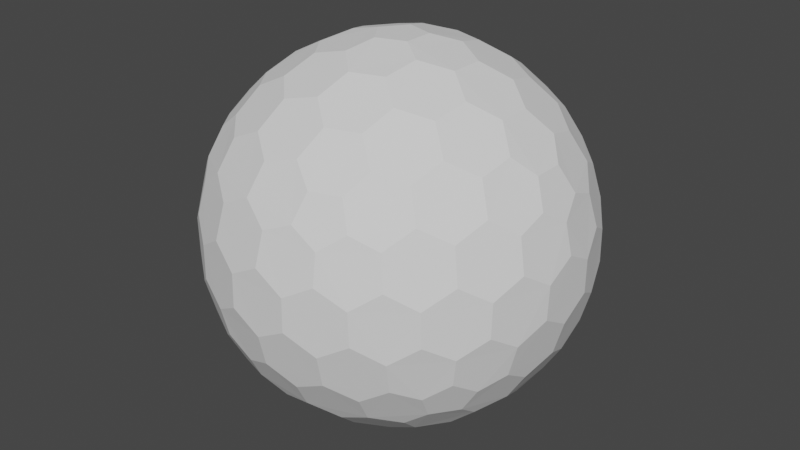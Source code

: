 # Source: Shield.blend  (saved by Blender 3.2.14; exported with 4.5.12 LTS)
import bpy
from mathutils import Matrix  # noqa: F401  (used for matrix-valued properties, if any)

bpy.ops.wm.read_factory_settings(use_empty=True)
scene = bpy.context.scene
scene.name = 'Scene'

# ---- collections
col_collection = bpy.data.collections.new('Collection'); scene.collection.children.link(col_collection)

# ---- world
world_world = bpy.data.worlds.new('World'); scene.world = world_world
world_world.use_nodes = True; world_world.node_tree.nodes.clear()
_N = world_world.node_tree.nodes; _L = world_world.node_tree.links
n0 = _N.new('ShaderNodeOutputWorld'); n0.name = 'World Output'; n0.location = (300, 300)
n1 = _N.new('ShaderNodeBackground'); n1.name = 'Background'; n1.location = (10, 300)
n1.inputs[0].default_value = (0.05088, 0.05088, 0.05088, 1.0)
_L.new(n1.outputs[0], n0.inputs[0])
n0.is_active_output = True
world_world.color = (0.05088, 0.05088, 0.05088)
world_world.use_sun_shadow = False
world_world.sun_shadow_jitter_overblur = 0.0

# ---- meshes
me_icosphere = bpy.data.meshes.new('Icosphere')
me_icosphere.from_pydata([(0.04127, -0.127, -0.9758), (0.7132, -0.4211, -0.533), (-0.108, -0.0785, -0.9758), (-0.108, 0.0785, -0.9758), (0.04127, 0.127, -0.9758), (0.7957, -0.4211, -0.3995), (-0.1546, -0.8869, -0.3995), (-0.8913, -0.127, -0.3995), (-0.3962, 0.8084, -0.3995), (0.6464, 0.6266, -0.3995), (0.7544, -0.5481, -0.317), (-0.2882, -0.8869, -0.317), (-0.9325, -9.662e-09, -0.317), (-0.2882, 0.8869, -0.317), (0.7544, 0.5481, -0.317), (0.3294, -0.7599, 0.533), (-0.6209, -0.5481, 0.533), (-0.7132, 0.4211, 0.533), (0.1801, 0.8084, 0.533), (0.8245, 0.0785, 0.533), (0.108, 0.0785, 0.9758), (0.3781, 0.08719, 0.9011), (0.6369, 0.08719, 0.7412), (0.2298, 0.1669, 0.9402), (0.1998, 0.3326, 0.9011), (0.5067, 0.1751, 0.8199), (0.4806, 0.3492, 0.7777), (0.3231, 0.4278, 0.8199), (0.2797, 0.5788, 0.7412), (0.7382, 0.1669, 0.626), (0.7166, 0.3326, 0.5817), (0.5888, 0.4278, 0.6556), (0.5378, 0.5788, 0.5817), (0.3869, 0.6505, 0.626), (0.3294, 0.7599, 0.533), (-0.04127, 0.127, 0.9758), (0.03391, 0.3865, 0.9011), (0.1139, 0.6327, 0.7412), (-0.08776, 0.2701, 0.9402), (-0.2546, 0.2928, 0.9011), (-0.009907, 0.536, 0.8199), (-0.1836, 0.565, 0.7777), (-0.307, 0.4394, 0.8199), (-0.464, 0.4449, 0.7412), (0.06935, 0.7536, 0.626), (-0.09491, 0.7844, 0.5817), (-0.2249, 0.6922, 0.6556), (-0.3843, 0.6903, 0.5817), (-0.4991, 0.5689, 0.626), (-0.6209, 0.5481, 0.533), (-0.1335, -2.328e-09, 0.9758), (-0.3571, 0.1517, 0.9011), (-0.5665, 0.3038, 0.7412), (-0.284, -7.567e-10, 0.9402), (-0.3571, -0.1517, 0.9011), (-0.5128, 0.1562, 0.8199), (-0.5941, 3.26e-09, 0.7777), (-0.5128, -0.1562, 0.8199), (-0.5665, -0.3038, 0.7412), (-0.6953, 0.2988, 0.626), (-0.7753, 0.1521, 0.5817), (-0.7278, -8.207e-09, 0.6556), (-0.7753, -0.1521, 0.5817), (-0.6953, -0.2988, 0.626), (-0.7132, -0.4211, 0.533), (-0.04127, -0.127, 0.9758), (-0.2546, -0.2928, 0.9011), (-0.464, -0.4449, 0.7412), (-0.08776, -0.2701, 0.9402), (0.03391, -0.3865, 0.9011), (-0.307, -0.4394, 0.8199), (-0.1836, -0.565, 0.7777), (-0.009907, -0.536, 0.8199), (0.1139, -0.6327, 0.7412), (-0.4991, -0.5689, 0.626), (-0.3843, -0.6903, 0.5817), (-0.2249, -0.6922, 0.6556), (-0.09491, -0.7844, 0.5817), (0.06935, -0.7536, 0.626), (0.1801, -0.8084, 0.533), (0.108, -0.0785, 0.9758), (0.1998, -0.3326, 0.9011), (0.2797, -0.5788, 0.7412), (0.2298, -0.1669, 0.9402), (0.3781, -0.08719, 0.9011), (0.3231, -0.4278, 0.8199), (0.4806, -0.3492, 0.7777), (0.5067, -0.1751, 0.8199), (0.6369, -0.08719, 0.7412), (0.3869, -0.6505, 0.626), (0.5378, -0.5788, 0.5817), (0.5888, -0.4278, 0.6556), (0.7166, -0.3326, 0.5817), (0.7382, -0.1669, 0.626), (0.8245, -0.0785, 0.533), (0.8913, 0.127, 0.3995), (0.9199, 0.2928, 0.1752), (0.8704, 0.4449, -0.08356), (0.8802, 0.2701, 0.342), (0.7908, 0.3865, 0.4333), (0.8706, 0.4394, 0.09203), (0.7777, 0.565, 0.1836), (0.7377, 0.536, 0.3578), (0.612, 0.6327, 0.4333), (0.7831, 0.5689, -0.1665), (0.6921, 0.6903, -0.08356), (0.687, 0.6922, 0.09203), (0.5627, 0.7844, 0.1752), (0.5289, 0.7536, 0.342), (0.3962, 0.8084, 0.3995), (0.1546, 0.8869, 0.3995), (0.005802, 0.9653, 0.1752), (-0.1541, 0.9653, -0.08356), (0.01511, 0.9206, 0.342), (-0.1232, 0.8716, 0.4333), (-0.1489, 0.9638, 0.09203), (-0.2971, 0.9142, 0.1836), (-0.2818, 0.8673, 0.3578), (-0.4126, 0.7775, 0.4333), (-0.2991, 0.9206, -0.1665), (-0.4427, 0.8716, -0.08356), (-0.446, 0.8673, 0.09203), (-0.5721, 0.7775, 0.1752), (-0.5533, 0.7359, 0.342), (-0.6464, 0.6266, 0.3995), (-0.7957, 0.4211, 0.3995), (-0.9163, 0.3038, 0.1752), (-0.9657, 0.1517, -0.08356), (-0.8709, 0.2988, 0.342), (-0.867, 0.1521, 0.4333), (-0.9626, 0.1562, 0.09203), (-0.9613, -1.825e-07, 0.1836), (-0.9119, -8.941e-08, 0.3578), (-0.867, -0.1521, 0.4333), (-0.968, -1.132e-07, -0.1665), (-0.9657, -0.1517, -0.08356), (-0.9626, -0.1562, 0.09203), (-0.9163, -0.3038, 0.1752), (-0.8709, -0.2988, 0.342), (-0.7957, -0.4211, 0.3995), (-0.6464, -0.6266, 0.3995), (-0.5721, -0.7775, 0.1752), (-0.4427, -0.8716, -0.08356), (-0.5533, -0.7359, 0.342), (-0.4126, -0.7775, 0.4333), (-0.446, -0.8673, 0.09203), (-0.2971, -0.9142, 0.1836), (-0.2818, -0.8673, 0.3578), (-0.1232, -0.8716, 0.4333), (-0.2991, -0.9206, -0.1665), (-0.1541, -0.9653, -0.08356), (-0.1489, -0.9638, 0.09203), (0.005802, -0.9653, 0.1752), (0.01511, -0.9206, 0.342), (0.1546, -0.8869, 0.3995), (0.3962, -0.8084, 0.3995), (0.5627, -0.7844, 0.1752), (0.6921, -0.6903, -0.08356), (0.5289, -0.7536, 0.342), (0.612, -0.6327, 0.4333), (0.687, -0.6922, 0.09203), (0.7777, -0.565, 0.1836), (0.7377, -0.536, 0.3578), (0.7908, -0.3865, 0.4333), (0.7831, -0.5689, -0.1665), (0.8704, -0.4449, -0.08356), (0.8706, -0.4394, 0.09203), (0.9199, -0.2928, 0.1752), (0.8802, -0.2701, 0.342), (0.8913, -0.127, 0.3995), (0.2882, 0.8869, 0.317), (0.4427, 0.8716, 0.08356), (0.5721, 0.7775, -0.1752), (0.2991, 0.9206, 0.1665), (0.1541, 0.9653, 0.08356), (0.446, 0.8673, -0.09203), (0.2971, 0.9142, -0.1836), (0.1489, 0.9638, -0.09203), (-0.005802, 0.9653, -0.1752), (0.5533, 0.7359, -0.342), (0.4126, 0.7775, -0.4333), (0.2818, 0.8673, -0.3578), (0.1232, 0.8716, -0.4333), (-0.01511, 0.9206, -0.342), (-0.1546, 0.8869, -0.3995), (-0.7544, 0.5481, 0.317), (-0.6921, 0.6903, 0.08356), (-0.5627, 0.7844, -0.1752), (-0.7831, 0.5689, 0.1665), (-0.8704, 0.4449, 0.08356), (-0.687, 0.6922, -0.09203), (-0.7777, 0.565, -0.1836), (-0.8706, 0.4394, -0.09203), (-0.9199, 0.2928, -0.1752), (-0.5289, 0.7536, -0.342), (-0.612, 0.6327, -0.4333), (-0.7377, 0.536, -0.3578), (-0.7908, 0.3865, -0.4333), (-0.8802, 0.2701, -0.342), (-0.8913, 0.127, -0.3995), (-0.7544, -0.5481, 0.317), (-0.8704, -0.4449, 0.08356), (-0.9199, -0.2928, -0.1752), (-0.7831, -0.5689, 0.1665), (-0.6921, -0.6903, 0.08356), (-0.8706, -0.4394, -0.09203), (-0.7777, -0.565, -0.1836), (-0.687, -0.6922, -0.09203), (-0.5627, -0.7844, -0.1752), (-0.8802, -0.2701, -0.342), (-0.7908, -0.3865, -0.4333), (-0.7377, -0.536, -0.3578), (-0.612, -0.6327, -0.4333), (-0.5289, -0.7536, -0.342), (-0.3962, -0.8084, -0.3995), (0.2882, -0.8869, 0.317), (0.1541, -0.9653, 0.08356), (-0.005802, -0.9653, -0.1752), (0.2991, -0.9206, 0.1665), (0.4427, -0.8716, 0.08356), (0.1489, -0.9638, -0.09203), (0.2971, -0.9142, -0.1836), (0.446, -0.8673, -0.09203), (0.5721, -0.7775, -0.1752), (-0.01511, -0.9206, -0.342), (0.1232, -0.8716, -0.4333), (0.2818, -0.8673, -0.3578), (0.4126, -0.7775, -0.4333), (0.5533, -0.7359, -0.342), (0.6464, -0.6266, -0.3995), (0.9325, 2.27e-09, 0.317), (0.9657, -0.1517, 0.08356), (0.9163, -0.3038, -0.1752), (0.968, 2.678e-09, 0.1665), (0.9657, 0.1517, 0.08356), (0.9626, -0.1562, -0.09203), (0.9613, 9.313e-09, -0.1836), (0.9626, 0.1562, -0.09203), (0.9163, 0.3038, -0.1752), (0.8709, -0.2988, -0.342), (0.867, -0.1521, -0.4333), (0.9119, 1.74e-08, -0.3578), (0.867, 0.1521, -0.4333), (0.8709, 0.2988, -0.342), (0.7957, 0.4211, -0.3995), (0.6209, 0.5481, -0.533), (0.464, 0.4449, -0.7412), (0.2546, 0.2928, -0.9011), (0.4991, 0.5689, -0.626), (0.3843, 0.6903, -0.5817), (0.307, 0.4394, -0.8199), (0.1836, 0.565, -0.7777), (0.2249, 0.6922, -0.6556), (0.09491, 0.7844, -0.5817), (0.08776, 0.2701, -0.9402), (-0.03391, 0.3865, -0.9011), (0.009907, 0.536, -0.8199), (-0.1139, 0.6327, -0.7412), (-0.06935, 0.7536, -0.626), (-0.1801, 0.8084, -0.533), (-0.3294, 0.7599, -0.533), (-0.2797, 0.5788, -0.7412), (-0.1998, 0.3326, -0.9011), (-0.3869, 0.6505, -0.626), (-0.5378, 0.5788, -0.5817), (-0.3231, 0.4278, -0.8199), (-0.4806, 0.3492, -0.7777), (-0.5888, 0.4278, -0.6556), (-0.7166, 0.3326, -0.5817), (-0.2298, 0.1669, -0.9402), (-0.3781, 0.08719, -0.9011), (-0.5067, 0.175, -0.8199), (-0.6369, 0.08719, -0.7412), (-0.7382, 0.1669, -0.626), (-0.8245, 0.0785, -0.533), (-0.8245, -0.0785, -0.533), (-0.6369, -0.08719, -0.7412), (-0.3781, -0.08719, -0.9011), (-0.7382, -0.1669, -0.626), (-0.7166, -0.3326, -0.5817), (-0.5067, -0.1751, -0.8199), (-0.4806, -0.3492, -0.7777), (-0.5888, -0.4278, -0.6556), (-0.5378, -0.5788, -0.5817), (-0.2298, -0.1669, -0.9402), (-0.1998, -0.3326, -0.9011), (-0.3231, -0.4278, -0.8199), (-0.2797, -0.5788, -0.7412), (-0.3869, -0.6505, -0.626), (-0.3294, -0.7599, -0.533), (0.7132, 0.4211, -0.533), (0.7753, 0.1521, -0.5817), (0.7753, -0.1521, -0.5817), (0.6953, 0.2988, -0.626), (0.5665, 0.3038, -0.7412), (0.7278, -3.026e-07, -0.6556), (0.5941, -5.249e-07, -0.7777), (0.5128, 0.1562, -0.8199), (0.3571, 0.1517, -0.9011), (0.6953, -0.2988, -0.626), (0.5665, -0.3038, -0.7412), (0.5128, -0.1562, -0.8199), (0.3571, -0.1517, -0.9011), (0.284, -2.274e-07, -0.9402), (0.1335, -1.35e-08, -0.9758), (-0.1801, -0.8084, -0.533), (-0.1139, -0.6327, -0.7412), (-0.03391, -0.3865, -0.9011), (-0.06935, -0.7536, -0.626), (0.09491, -0.7844, -0.5817), (0.009908, -0.536, -0.8199), (0.1836, -0.565, -0.7777), (0.2249, -0.6922, -0.6556), (0.3843, -0.6903, -0.5817), (0.08776, -0.2701, -0.9402), (0.2546, -0.2928, -0.9011), (0.307, -0.4394, -0.8199), (0.464, -0.4449, -0.7412), (0.4991, -0.5689, -0.626), (0.6209, -0.5481, -0.533)], [], [(2, 0, 314, 307, 285, 284), (1, 319, 318, 317, 300, 299), (5, 1, 299, 292, 240, 239), (3, 2, 284, 277, 270, 269), (4, 3, 269, 262, 255, 254), (0, 2, 3, 4, 304), (10, 5, 239, 232, 165, 164), (6, 305, 308, 309, 225, 224), (11, 6, 224, 217, 150, 149), (7, 275, 278, 279, 210, 209), (12, 7, 209, 202, 135, 134), (8, 260, 263, 264, 195, 194), (13, 8, 194, 187, 120, 119), (9, 245, 248, 249, 180, 179), (14, 9, 179, 172, 105, 104), (229, 319, 1, 5, 10), (244, 290, 245, 9, 14), (15, 155, 158, 159, 90, 89), (16, 140, 143, 144, 75, 74), (17, 125, 128, 129, 60, 59), (18, 110, 113, 114, 45, 44), (19, 95, 98, 99, 30, 29), (20, 80, 83, 84, 21, 23), (35, 20, 23, 24, 36, 38), (22, 29, 30, 31, 26, 25), (36, 24, 27, 28, 37, 40), (26, 31, 32, 33, 28, 27), (36, 40, 41, 42, 39, 38), (109, 170, 110, 18, 34), (50, 35, 38, 39, 51, 53), (37, 44, 45, 46, 41, 40), (51, 39, 42, 43, 52, 55), (37, 28, 33, 34, 18, 44), (21, 25, 26, 27, 24, 23), (41, 46, 47, 48, 43, 42), (51, 55, 56, 57, 54, 53), (124, 185, 125, 17, 49), (65, 50, 53, 54, 66, 68), (65, 80, 20, 35, 50), (52, 59, 60, 61, 56, 55), (66, 54, 57, 58, 67, 70), (52, 43, 48, 49, 17, 59), (56, 61, 62, 63, 58, 57), (66, 70, 71, 72, 69, 68), (139, 200, 140, 16, 64), (80, 65, 68, 69, 81, 83), (67, 74, 75, 76, 71, 70), (81, 69, 72, 73, 82, 85), (67, 58, 63, 64, 16, 74), (71, 76, 77, 78, 73, 72), (81, 85, 86, 87, 84, 83), (154, 215, 155, 15, 79), (82, 89, 90, 91, 86, 85), (82, 73, 78, 79, 15, 89), (22, 88, 93, 94, 19, 29), (86, 91, 92, 93, 88, 87), (96, 100, 101, 102, 99, 98), (21, 84, 87, 88, 22, 25), (95, 230, 233, 234, 96, 98), (97, 104, 105, 106, 101, 100), (101, 106, 107, 108, 103, 102), (111, 115, 116, 117, 114, 113), (30, 99, 102, 103, 32, 31), (110, 170, 173, 174, 111, 113), (112, 119, 120, 121, 116, 115), (32, 103, 108, 109, 34, 33), (116, 121, 122, 123, 118, 117), (126, 130, 131, 132, 129, 128), (45, 114, 117, 118, 47, 46), (125, 185, 188, 189, 126, 128), (127, 134, 135, 136, 131, 130), (47, 118, 123, 124, 49, 48), (131, 136, 137, 138, 133, 132), (141, 145, 146, 147, 144, 143), (60, 129, 132, 133, 62, 61), (140, 200, 203, 204, 141, 143), (142, 149, 150, 151, 146, 145), (62, 133, 138, 139, 64, 63), (146, 151, 152, 153, 148, 147), (156, 160, 161, 162, 159, 158), (75, 144, 147, 148, 77, 76), (155, 215, 218, 219, 156, 158), (157, 164, 165, 166, 161, 160), (77, 148, 153, 154, 79, 78), (161, 166, 167, 168, 163, 162), (171, 175, 176, 177, 174, 173), (90, 159, 162, 163, 92, 91), (169, 230, 95, 19, 94), (172, 179, 180, 181, 176, 175), (105, 172, 175, 171, 107, 106), (92, 163, 168, 169, 94, 93), (112, 178, 183, 184, 13, 119), (176, 181, 182, 183, 178, 177), (186, 190, 191, 192, 189, 188), (111, 174, 177, 178, 112, 115), (187, 194, 195, 196, 191, 190), (120, 187, 190, 186, 122, 121), (107, 171, 173, 170, 109, 108), (127, 193, 198, 199, 12, 134), (191, 196, 197, 198, 193, 192), (201, 205, 206, 207, 204, 203), (126, 189, 192, 193, 127, 130), (202, 209, 210, 211, 206, 205), (135, 202, 205, 201, 137, 136), (122, 186, 188, 185, 124, 123), (142, 208, 213, 214, 11, 149), (206, 211, 212, 213, 208, 207), (216, 220, 221, 222, 219, 218), (141, 204, 207, 208, 142, 145), (217, 224, 225, 226, 221, 220), (150, 217, 220, 216, 152, 151), (137, 201, 203, 200, 139, 138), (157, 223, 228, 229, 10, 164), (221, 226, 227, 228, 223, 222), (231, 235, 236, 237, 234, 233), (156, 219, 222, 223, 157, 160), (232, 239, 240, 241, 236, 235), (165, 232, 235, 231, 167, 166), (152, 216, 218, 215, 154, 153), (97, 238, 243, 244, 14, 104), (236, 241, 242, 243, 238, 237), (246, 250, 251, 252, 249, 248), (96, 234, 237, 238, 97, 100), (245, 290, 293, 294, 246, 248), (247, 254, 255, 256, 251, 250), (167, 231, 233, 230, 169, 168), (251, 256, 257, 258, 253, 252), (261, 265, 266, 267, 264, 263), (180, 249, 252, 253, 182, 181), (259, 260, 8, 13, 184), (262, 269, 270, 271, 266, 265), (255, 262, 265, 261, 257, 256), (182, 253, 258, 259, 184, 183), (197, 268, 273, 274, 199, 198), (266, 271, 272, 273, 268, 267), (276, 280, 281, 282, 279, 278), (195, 264, 267, 268, 197, 196), (274, 275, 7, 12, 199), (277, 284, 285, 286, 281, 280), (270, 277, 280, 276, 272, 271), (257, 261, 263, 260, 259, 258), (212, 283, 288, 289, 214, 213), (281, 286, 287, 288, 283, 282), (291, 295, 296, 297, 294, 293), (210, 279, 282, 283, 212, 211), (289, 305, 6, 11, 214), (292, 299, 300, 301, 296, 295), (240, 292, 295, 291, 242, 241), (272, 276, 278, 275, 274, 273), (247, 298, 303, 304, 4, 254), (296, 301, 302, 303, 298, 297), (306, 310, 311, 312, 309, 308), (246, 294, 297, 298, 247, 250), (307, 314, 315, 316, 311, 310), (285, 307, 310, 306, 287, 286), (242, 291, 293, 290, 244, 243), (302, 315, 314, 0, 304, 303), (300, 317, 316, 315, 302, 301), (311, 316, 317, 318, 313, 312), (227, 313, 318, 319, 229, 228), (225, 309, 312, 313, 227, 226), (287, 306, 308, 305, 289, 288)])
_uv = me_icosphere.uv_layers.new(name='UVMap')
_uv.uv.foreach_set('vector', [0.275, 0.9963, 0.5396, 0.8435, 0.5396, 0.5381, 0.275, 0.3854, 0.01052, 0.5381, 0.01052, 0.8435, 0.275, 0.9963, 0.5396, 0.8435, 0.5396, 0.5381, 0.275, 0.3854, 0.01052, 0.5381, 0.01052, 0.8435, 0.275, 0.9963, 0.5396, 0.8435, 0.5396, 0.5381, 0.275, 0.3854, 0.01052, 0.5381, 0.01052, 0.8435, 0.275, 0.9963, 0.5396, 0.8435, 0.5396, 0.5381, 0.275, 0.3854, 0.01052, 0.5381, 0.01052, 0.8435, 0.275, 0.9963, 0.5396, 0.8435, 0.5396, 0.5381, 0.275, 0.3854, 0.01052, 0.5381, 0.01052, 0.8435, 0.6765, 0.6196, 0.9984, 0.3857, 0.8755, 0.007275, 0.4776, 0.007275, 0.3546, 0.3857, 0.275, 0.9963, 0.5396, 0.8435, 0.5396, 0.5381, 0.275, 0.3854, 0.01052, 0.5381, 0.01052, 0.8435, 0.275, 0.9963, 0.5396, 0.8435, 0.5396, 0.5381, 0.275, 0.3854, 0.01052, 0.5381, 0.01052, 0.8435, 0.275, 0.9963, 0.5396, 0.8435, 0.5396, 0.5381, 0.275, 0.3854, 0.01052, 0.5381, 0.01052, 0.8435, 0.275, 0.9963, 0.5396, 0.8435, 0.5396, 0.5381, 0.275, 0.3854, 0.01052, 0.5381, 0.01052, 0.8435, 0.275, 0.9963, 0.5396, 0.8435, 0.5396, 0.5381, 0.275, 0.3854, 0.01052, 0.5381, 0.01052, 0.8435, 0.275, 0.9963, 0.5396, 0.8435, 0.5396, 0.5381, 0.275, 0.3854, 0.01052, 0.5381, 0.01052, 0.8435, 0.275, 0.9963, 0.5396, 0.8435, 0.5396, 0.5381, 0.275, 0.3854, 0.01052, 0.5381, 0.01052, 0.8435, 0.275, 0.9963, 0.5396, 0.8435, 0.5396, 0.5381, 0.275, 0.3854, 0.01052, 0.5381, 0.01052, 0.8435, 0.275, 0.9963, 0.5396, 0.8435, 0.5396, 0.5381, 0.275, 0.3854, 0.01052, 0.5381, 0.01052, 0.8435, 0.6765, 0.6196, 0.9984, 0.3857, 0.8755, 0.007275, 0.4776, 0.007275, 0.3546, 0.3857, 0.6765, 0.6196, 0.9984, 0.3857, 0.8755, 0.007275, 0.4776, 0.007275, 0.3546, 0.3857, 0.275, 0.9963, 0.5396, 0.8435, 0.5396, 0.5381, 0.275, 0.3854, 0.01052, 0.5381, 0.01052, 0.8435, 0.275, 0.9963, 0.5396, 0.8435, 0.5396, 0.5381, 0.275, 0.3854, 0.01052, 0.5381, 0.01052, 0.8435, 0.275, 0.9963, 0.5396, 0.8435, 0.5396, 0.5381, 0.275, 0.3854, 0.01052, 0.5381, 0.01052, 0.8435, 0.275, 0.9963, 0.5396, 0.8435, 0.5396, 0.5381, 0.275, 0.3854, 0.01052, 0.5381, 0.01052, 0.8435, 0.275, 0.9963, 0.5396, 0.8435, 0.5396, 0.5381, 0.275, 0.3854, 0.01052, 0.5381, 0.01052, 0.8435, 0.275, 0.9963, 0.5396, 0.8435, 0.5396, 0.5381, 0.275, 0.3854, 0.01052, 0.5381, 0.01052, 0.8435, 0.275, 0.9963, 0.5396, 0.8435, 0.5396, 0.5381, 0.275, 0.3854, 0.01052, 0.5381, 0.01052, 0.8435, 0.275, 0.9963, 0.5396, 0.8435, 0.5396, 0.5381, 0.275, 0.3854, 0.01052, 0.5381, 0.01052, 0.8435, 0.275, 0.9963, 0.5396, 0.8435, 0.5396, 0.5381, 0.275, 0.3854, 0.01052, 0.5381, 0.01052, 0.8435, 0.275, 0.9963, 0.5396, 0.8435, 0.5396, 0.5381, 0.275, 0.3854, 0.01052, 0.5381, 0.01052, 0.8435, 0.275, 0.9963, 0.5396, 0.8435, 0.5396, 0.5381, 0.275, 0.3854, 0.01052, 0.5381, 0.01052, 0.8435, 0.6765, 0.6196, 0.9984, 0.3857, 0.8755, 0.007275, 0.4776, 0.007275, 0.3546, 0.3857, 0.275, 0.9963, 0.5396, 0.8435, 0.5396, 0.5381, 0.275, 0.3854, 0.01052, 0.5381, 0.01052, 0.8435, 0.275, 0.9963, 0.5396, 0.8435, 0.5396, 0.5381, 0.275, 0.3854, 0.01052, 0.5381, 0.01052, 0.8435, 0.275, 0.9963, 0.5396, 0.8435, 0.5396, 0.5381, 0.275, 0.3854, 0.01052, 0.5381, 0.01052, 0.8435, 0.275, 0.9963, 0.5396, 0.8435, 0.5396, 0.5381, 0.275, 0.3854, 0.01052, 0.5381, 0.01052, 0.8435, 0.275, 0.9963, 0.5396, 0.8435, 0.5396, 0.5381, 0.275, 0.3854, 0.01052, 0.5381, 0.01052, 0.8435, 0.275, 0.9963, 0.5396, 0.8435, 0.5396, 0.5381, 0.275, 0.3854, 0.01052, 0.5381, 0.01052, 0.8435, 0.275, 0.9963, 0.5396, 0.8435, 0.5396, 0.5381, 0.275, 0.3854, 0.01052, 0.5381, 0.01052, 0.8435, 0.6765, 0.6196, 0.9984, 0.3857, 0.8755, 0.007275, 0.4776, 0.007275, 0.3546, 0.3857, 0.275, 0.9963, 0.5396, 0.8435, 0.5396, 0.5381, 0.275, 0.3854, 0.01052, 0.5381, 0.01052, 0.8435, 0.6765, 0.6196, 0.9984, 0.3857, 0.8755, 0.007275, 0.4776, 0.007275, 0.3546, 0.3857, 0.275, 0.9963, 0.5396, 0.8435, 0.5396, 0.5381, 0.275, 0.3854, 0.01052, 0.5381, 0.01052, 0.8435, 0.275, 0.9963, 0.5396, 0.8435, 0.5396, 0.5381, 0.275, 0.3854, 0.01052, 0.5381, 0.01052, 0.8435, 0.275, 0.9963, 0.5396, 0.8435, 0.5396, 0.5381, 0.275, 0.3854, 0.01052, 0.5381, 0.01052, 0.8435, 0.275, 0.9963, 0.5396, 0.8435, 0.5396, 0.5381, 0.275, 0.3854, 0.01052, 0.5381, 0.01052, 0.8435, 0.275, 0.9963, 0.5396, 0.8435, 0.5396, 0.5381, 0.275, 0.3854, 0.01052, 0.5381, 0.01052, 0.8435, 0.6765, 0.6196, 0.9984, 0.3857, 0.8755, 0.007275, 0.4776, 0.007275, 0.3546, 0.3857, 0.275, 0.9963, 0.5396, 0.8435, 0.5396, 0.5381, 0.275, 0.3854, 0.01052, 0.5381, 0.01052, 0.8435, 0.275, 0.9963, 0.5396, 0.8435, 0.5396, 0.5381, 0.275, 0.3854, 0.01052, 0.5381, 0.01052, 0.8435, 0.275, 0.9963, 0.5396, 0.8435, 0.5396, 0.5381, 0.275, 0.3854, 0.01052, 0.5381, 0.01052, 0.8435, 0.275, 0.9963, 0.5396, 0.8435, 0.5396, 0.5381, 0.275, 0.3854, 0.01052, 0.5381, 0.01052, 0.8435, 0.275, 0.9963, 0.5396, 0.8435, 0.5396, 0.5381, 0.275, 0.3854, 0.01052, 0.5381, 0.01052, 0.8435, 0.275, 0.9963, 0.5396, 0.8435, 0.5396, 0.5381, 0.275, 0.3854, 0.01052, 0.5381, 0.01052, 0.8435, 0.6765, 0.6196, 0.9984, 0.3857, 0.8755, 0.007275, 0.4776, 0.007275, 0.3546, 0.3857, 0.275, 0.9963, 0.5396, 0.8435, 0.5396, 0.5381, 0.275, 0.3854, 0.01052, 0.5381, 0.01052, 0.8435, 0.275, 0.9963, 0.5396, 0.8435, 0.5396, 0.5381, 0.275, 0.3854, 0.01052, 0.5381, 0.01052, 0.8435, 0.275, 0.9963, 0.5396, 0.8435, 0.5396, 0.5381, 0.275, 0.3854, 0.01052, 0.5381, 0.01052, 0.8435, 0.275, 0.9963, 0.5396, 0.8435, 0.5396, 0.5381, 0.275, 0.3854, 0.01052, 0.5381, 0.01052, 0.8435, 0.275, 0.9963, 0.5396, 0.8435, 0.5396, 0.5381, 0.275, 0.3854, 0.01052, 0.5381, 0.01052, 0.8435, 0.275, 0.9963, 0.5396, 0.8435, 0.5396, 0.5381, 0.275, 0.3854, 0.01052, 0.5381, 0.01052, 0.8435, 0.275, 0.9963, 0.5396, 0.8435, 0.5396, 0.5381, 0.275, 0.3854, 0.01052, 0.5381, 0.01052, 0.8435, 0.275, 0.9963, 0.5396, 0.8435, 0.5396, 0.5381, 0.275, 0.3854, 0.01052, 0.5381, 0.01052, 0.8435, 0.275, 0.9963, 0.5396, 0.8435, 0.5396, 0.5381, 0.275, 0.3854, 0.01052, 0.5381, 0.01052, 0.8435, 0.275, 0.9963, 0.5396, 0.8435, 0.5396, 0.5381, 0.275, 0.3854, 0.01052, 0.5381, 0.01052, 0.8435, 0.275, 0.9963, 0.5396, 0.8435, 0.5396, 0.5381, 0.275, 0.3854, 0.01052, 0.5381, 0.01052, 0.8435, 0.275, 0.9963, 0.5396, 0.8435, 0.5396, 0.5381, 0.275, 0.3854, 0.01052, 0.5381, 0.01052, 0.8435, 0.275, 0.9963, 0.5396, 0.8435, 0.5396, 0.5381, 0.275, 0.3854, 0.01052, 0.5381, 0.01052, 0.8435, 0.275, 0.9963, 0.5396, 0.8435, 0.5396, 0.5381, 0.275, 0.3854, 0.01052, 0.5381, 0.01052, 0.8435, 0.275, 0.9963, 0.5396, 0.8435, 0.5396, 0.5381, 0.275, 0.3854, 0.01052, 0.5381, 0.01052, 0.8435, 0.275, 0.9963, 0.5396, 0.8435, 0.5396, 0.5381, 0.275, 0.3854, 0.01052, 0.5381, 0.01052, 0.8435, 0.275, 0.9963, 0.5396, 0.8435, 0.5396, 0.5381, 0.275, 0.3854, 0.01052, 0.5381, 0.01052, 0.8435, 0.275, 0.9963, 0.5396, 0.8435, 0.5396, 0.5381, 0.275, 0.3854, 0.01052, 0.5381, 0.01052, 0.8435, 0.275, 0.9963, 0.5396, 0.8435, 0.5396, 0.5381, 0.275, 0.3854, 0.01052, 0.5381, 0.01052, 0.8435, 0.275, 0.9963, 0.5396, 0.8435, 0.5396, 0.5381, 0.275, 0.3854, 0.01052, 0.5381, 0.01052, 0.8435, 0.275, 0.9963, 0.5396, 0.8435, 0.5396, 0.5381, 0.275, 0.3854, 0.01052, 0.5381, 0.01052, 0.8435, 0.275, 0.9963, 0.5396, 0.8435, 0.5396, 0.5381, 0.275, 0.3854, 0.01052, 0.5381, 0.01052, 0.8435, 0.275, 0.9963, 0.5396, 0.8435, 0.5396, 0.5381, 0.275, 0.3854, 0.01052, 0.5381, 0.01052, 0.8435, 0.275, 0.9963, 0.5396, 0.8435, 0.5396, 0.5381, 0.275, 0.3854, 0.01052, 0.5381, 0.01052, 0.8435, 0.275, 0.9963, 0.5396, 0.8435, 0.5396, 0.5381, 0.275, 0.3854, 0.01052, 0.5381, 0.01052, 0.8435, 0.275, 0.9963, 0.5396, 0.8435, 0.5396, 0.5381, 0.275, 0.3854, 0.01052, 0.5381, 0.01052, 0.8435, 0.275, 0.9963, 0.5396, 0.8435, 0.5396, 0.5381, 0.275, 0.3854, 0.01052, 0.5381, 0.01052, 0.8435, 0.275, 0.9963, 0.5396, 0.8435, 0.5396, 0.5381, 0.275, 0.3854, 0.01052, 0.5381, 0.01052, 0.8435, 0.275, 0.9963, 0.5396, 0.8435, 0.5396, 0.5381, 0.275, 0.3854, 0.01052, 0.5381, 0.01052, 0.8435, 0.275, 0.9963, 0.5396, 0.8435, 0.5396, 0.5381, 0.275, 0.3854, 0.01052, 0.5381, 0.01052, 0.8435, 0.275, 0.9963, 0.5396, 0.8435, 0.5396, 0.5381, 0.275, 0.3854, 0.01052, 0.5381, 0.01052, 0.8435, 0.275, 0.9963, 0.5396, 0.8435, 0.5396, 0.5381, 0.275, 0.3854, 0.01052, 0.5381, 0.01052, 0.8435, 0.275, 0.9963, 0.5396, 0.8435, 0.5396, 0.5381, 0.275, 0.3854, 0.01052, 0.5381, 0.01052, 0.8435, 0.275, 0.9963, 0.5396, 0.8435, 0.5396, 0.5381, 0.275, 0.3854, 0.01052, 0.5381, 0.01052, 0.8435, 0.275, 0.9963, 0.5396, 0.8435, 0.5396, 0.5381, 0.275, 0.3854, 0.01052, 0.5381, 0.01052, 0.8435, 0.6765, 0.6196, 0.9984, 0.3857, 0.8755, 0.007275, 0.4776, 0.007275, 0.3546, 0.3857, 0.275, 0.9963, 0.5396, 0.8435, 0.5396, 0.5381, 0.275, 0.3854, 0.01052, 0.5381, 0.01052, 0.8435, 0.275, 0.9963, 0.5396, 0.8435, 0.5396, 0.5381, 0.275, 0.3854, 0.01052, 0.5381, 0.01052, 0.8435, 0.275, 0.9963, 0.5396, 0.8435, 0.5396, 0.5381, 0.275, 0.3854, 0.01052, 0.5381, 0.01052, 0.8435, 0.275, 0.9963, 0.5396, 0.8435, 0.5396, 0.5381, 0.275, 0.3854, 0.01052, 0.5381, 0.01052, 0.8435, 0.275, 0.9963, 0.5396, 0.8435, 0.5396, 0.5381, 0.275, 0.3854, 0.01052, 0.5381, 0.01052, 0.8435, 0.275, 0.9963, 0.5396, 0.8435, 0.5396, 0.5381, 0.275, 0.3854, 0.01052, 0.5381, 0.01052, 0.8435, 0.275, 0.9963, 0.5396, 0.8435, 0.5396, 0.5381, 0.275, 0.3854, 0.01052, 0.5381, 0.01052, 0.8435, 0.275, 0.9963, 0.5396, 0.8435, 0.5396, 0.5381, 0.275, 0.3854, 0.01052, 0.5381, 0.01052, 0.8435, 0.275, 0.9963, 0.5396, 0.8435, 0.5396, 0.5381, 0.275, 0.3854, 0.01052, 0.5381, 0.01052, 0.8435, 0.275, 0.9963, 0.5396, 0.8435, 0.5396, 0.5381, 0.275, 0.3854, 0.01052, 0.5381, 0.01052, 0.8435, 0.275, 0.9963, 0.5396, 0.8435, 0.5396, 0.5381, 0.275, 0.3854, 0.01052, 0.5381, 0.01052, 0.8435, 0.275, 0.9963, 0.5396, 0.8435, 0.5396, 0.5381, 0.275, 0.3854, 0.01052, 0.5381, 0.01052, 0.8435, 0.275, 0.9963, 0.5396, 0.8435, 0.5396, 0.5381, 0.275, 0.3854, 0.01052, 0.5381, 0.01052, 0.8435, 0.275, 0.9963, 0.5396, 0.8435, 0.5396, 0.5381, 0.275, 0.3854, 0.01052, 0.5381, 0.01052, 0.8435, 0.275, 0.9963, 0.5396, 0.8435, 0.5396, 0.5381, 0.275, 0.3854, 0.01052, 0.5381, 0.01052, 0.8435, 0.275, 0.9963, 0.5396, 0.8435, 0.5396, 0.5381, 0.275, 0.3854, 0.01052, 0.5381, 0.01052, 0.8435, 0.275, 0.9963, 0.5396, 0.8435, 0.5396, 0.5381, 0.275, 0.3854, 0.01052, 0.5381, 0.01052, 0.8435, 0.275, 0.9963, 0.5396, 0.8435, 0.5396, 0.5381, 0.275, 0.3854, 0.01052, 0.5381, 0.01052, 0.8435, 0.275, 0.9963, 0.5396, 0.8435, 0.5396, 0.5381, 0.275, 0.3854, 0.01052, 0.5381, 0.01052, 0.8435, 0.275, 0.9963, 0.5396, 0.8435, 0.5396, 0.5381, 0.275, 0.3854, 0.01052, 0.5381, 0.01052, 0.8435, 0.275, 0.9963, 0.5396, 0.8435, 0.5396, 0.5381, 0.275, 0.3854, 0.01052, 0.5381, 0.01052, 0.8435, 0.275, 0.9963, 0.5396, 0.8435, 0.5396, 0.5381, 0.275, 0.3854, 0.01052, 0.5381, 0.01052, 0.8435, 0.275, 0.9963, 0.5396, 0.8435, 0.5396, 0.5381, 0.275, 0.3854, 0.01052, 0.5381, 0.01052, 0.8435, 0.275, 0.9963, 0.5396, 0.8435, 0.5396, 0.5381, 0.275, 0.3854, 0.01052, 0.5381, 0.01052, 0.8435, 0.275, 0.9963, 0.5396, 0.8435, 0.5396, 0.5381, 0.275, 0.3854, 0.01052, 0.5381, 0.01052, 0.8435, 0.275, 0.9963, 0.5396, 0.8435, 0.5396, 0.5381, 0.275, 0.3854, 0.01052, 0.5381, 0.01052, 0.8435, 0.275, 0.9963, 0.5396, 0.8435, 0.5396, 0.5381, 0.275, 0.3854, 0.01052, 0.5381, 0.01052, 0.8435, 0.275, 0.9963, 0.5396, 0.8435, 0.5396, 0.5381, 0.275, 0.3854, 0.01052, 0.5381, 0.01052, 0.8435, 0.275, 0.9963, 0.5396, 0.8435, 0.5396, 0.5381, 0.275, 0.3854, 0.01052, 0.5381, 0.01052, 0.8435, 0.275, 0.9963, 0.5396, 0.8435, 0.5396, 0.5381, 0.275, 0.3854, 0.01052, 0.5381, 0.01052, 0.8435, 0.275, 0.9963, 0.5396, 0.8435, 0.5396, 0.5381, 0.275, 0.3854, 0.01052, 0.5381, 0.01052, 0.8435, 0.275, 0.9963, 0.5396, 0.8435, 0.5396, 0.5381, 0.275, 0.3854, 0.01052, 0.5381, 0.01052, 0.8435, 0.275, 0.9963, 0.5396, 0.8435, 0.5396, 0.5381, 0.275, 0.3854, 0.01052, 0.5381, 0.01052, 0.8435, 0.275, 0.9963, 0.5396, 0.8435, 0.5396, 0.5381, 0.275, 0.3854, 0.01052, 0.5381, 0.01052, 0.8435, 0.275, 0.9963, 0.5396, 0.8435, 0.5396, 0.5381, 0.275, 0.3854, 0.01052, 0.5381, 0.01052, 0.8435, 0.275, 0.9963, 0.5396, 0.8435, 0.5396, 0.5381, 0.275, 0.3854, 0.01052, 0.5381, 0.01052, 0.8435, 0.275, 0.9963, 0.5396, 0.8435, 0.5396, 0.5381, 0.275, 0.3854, 0.01052, 0.5381, 0.01052, 0.8435, 0.275, 0.9963, 0.5396, 0.8435, 0.5396, 0.5381, 0.275, 0.3854, 0.01052, 0.5381, 0.01052, 0.8435, 0.275, 0.9963, 0.5396, 0.8435, 0.5396, 0.5381, 0.275, 0.3854, 0.01052, 0.5381, 0.01052, 0.8435, 0.275, 0.9963, 0.5396, 0.8435, 0.5396, 0.5381, 0.275, 0.3854, 0.01052, 0.5381, 0.01052, 0.8435, 0.275, 0.9963, 0.5396, 0.8435, 0.5396, 0.5381, 0.275, 0.3854, 0.01052, 0.5381, 0.01052, 0.8435, 0.6765, 0.6196, 0.9984, 0.3857, 0.8755, 0.007275, 0.4776, 0.007275, 0.3546, 0.3857, 0.275, 0.9963, 0.5396, 0.8435, 0.5396, 0.5381, 0.275, 0.3854, 0.01052, 0.5381, 0.01052, 0.8435, 0.275, 0.9963, 0.5396, 0.8435, 0.5396, 0.5381, 0.275, 0.3854, 0.01052, 0.5381, 0.01052, 0.8435, 0.275, 0.9963, 0.5396, 0.8435, 0.5396, 0.5381, 0.275, 0.3854, 0.01052, 0.5381, 0.01052, 0.8435, 0.275, 0.9963, 0.5396, 0.8435, 0.5396, 0.5381, 0.275, 0.3854, 0.01052, 0.5381, 0.01052, 0.8435, 0.275, 0.9963, 0.5396, 0.8435, 0.5396, 0.5381, 0.275, 0.3854, 0.01052, 0.5381, 0.01052, 0.8435, 0.275, 0.9963, 0.5396, 0.8435, 0.5396, 0.5381, 0.275, 0.3854, 0.01052, 0.5381, 0.01052, 0.8435, 0.275, 0.9963, 0.5396, 0.8435, 0.5396, 0.5381, 0.275, 0.3854, 0.01052, 0.5381, 0.01052, 0.8435, 0.6765, 0.6196, 0.9984, 0.3857, 0.8755, 0.007275, 0.4776, 0.007275, 0.3546, 0.3857, 0.275, 0.9963, 0.5396, 0.8435, 0.5396, 0.5381, 0.275, 0.3854, 0.01052, 0.5381, 0.01052, 0.8435, 0.275, 0.9963, 0.5396, 0.8435, 0.5396, 0.5381, 0.275, 0.3854, 0.01052, 0.5381, 0.01052, 0.8435, 0.275, 0.9963, 0.5396, 0.8435, 0.5396, 0.5381, 0.275, 0.3854, 0.01052, 0.5381, 0.01052, 0.8435, 0.275, 0.9963, 0.5396, 0.8435, 0.5396, 0.5381, 0.275, 0.3854, 0.01052, 0.5381, 0.01052, 0.8435, 0.275, 0.9963, 0.5396, 0.8435, 0.5396, 0.5381, 0.275, 0.3854, 0.01052, 0.5381, 0.01052, 0.8435, 0.275, 0.9963, 0.5396, 0.8435, 0.5396, 0.5381, 0.275, 0.3854, 0.01052, 0.5381, 0.01052, 0.8435, 0.275, 0.9963, 0.5396, 0.8435, 0.5396, 0.5381, 0.275, 0.3854, 0.01052, 0.5381, 0.01052, 0.8435, 0.6765, 0.6196, 0.9984, 0.3857, 0.8755, 0.007275, 0.4776, 0.007275, 0.3546, 0.3857, 0.275, 0.9963, 0.5396, 0.8435, 0.5396, 0.5381, 0.275, 0.3854, 0.01052, 0.5381, 0.01052, 0.8435, 0.275, 0.9963, 0.5396, 0.8435, 0.5396, 0.5381, 0.275, 0.3854, 0.01052, 0.5381, 0.01052, 0.8435, 0.275, 0.9963, 0.5396, 0.8435, 0.5396, 0.5381, 0.275, 0.3854, 0.01052, 0.5381, 0.01052, 0.8435, 0.275, 0.9963, 0.5396, 0.8435, 0.5396, 0.5381, 0.275, 0.3854, 0.01052, 0.5381, 0.01052, 0.8435, 0.275, 0.9963, 0.5396, 0.8435, 0.5396, 0.5381, 0.275, 0.3854, 0.01052, 0.5381, 0.01052, 0.8435, 0.275, 0.9963, 0.5396, 0.8435, 0.5396, 0.5381, 0.275, 0.3854, 0.01052, 0.5381, 0.01052, 0.8435, 0.275, 0.9963, 0.5396, 0.8435, 0.5396, 0.5381, 0.275, 0.3854, 0.01052, 0.5381, 0.01052, 0.8435, 0.275, 0.9963, 0.5396, 0.8435, 0.5396, 0.5381, 0.275, 0.3854, 0.01052, 0.5381, 0.01052, 0.8435, 0.275, 0.9963, 0.5396, 0.8435, 0.5396, 0.5381, 0.275, 0.3854, 0.01052, 0.5381, 0.01052, 0.8435, 0.275, 0.9963, 0.5396, 0.8435, 0.5396, 0.5381, 0.275, 0.3854, 0.01052, 0.5381, 0.01052, 0.8435, 0.275, 0.9963, 0.5396, 0.8435, 0.5396, 0.5381, 0.275, 0.3854, 0.01052, 0.5381, 0.01052, 0.8435, 0.275, 0.9963, 0.5396, 0.8435, 0.5396, 0.5381, 0.275, 0.3854, 0.01052, 0.5381, 0.01052, 0.8435, 0.275, 0.9963, 0.5396, 0.8435, 0.5396, 0.5381, 0.275, 0.3854, 0.01052, 0.5381, 0.01052, 0.8435, 0.275, 0.9963, 0.5396, 0.8435, 0.5396, 0.5381, 0.275, 0.3854, 0.01052, 0.5381, 0.01052, 0.8435, 0.275, 0.9963, 0.5396, 0.8435, 0.5396, 0.5381, 0.275, 0.3854, 0.01052, 0.5381, 0.01052, 0.8435, 0.275, 0.9963, 0.5396, 0.8435, 0.5396, 0.5381, 0.275, 0.3854, 0.01052, 0.5381, 0.01052, 0.8435])
me_icosphere.update()

# ---- objects
ob_icosphere = bpy.data.objects.new('Icosphere', me_icosphere)

# ---- transforms, parenting, visibility, modifiers, constraints
ob_icosphere.location = (0.0, 0.0, 0.0)

# ---- collection membership
col_collection.objects.link(ob_icosphere)

# ---- scene / render settings (as saved in the file)
scene.frame_start = 1; scene.frame_end = 250; scene.frame_set(1)
scene.render.engine = 'BLENDER_EEVEE_NEXT'
scene.cycles.sampling_pattern = 'TABULATED_SOBOL'
scene.cycles.use_light_tree = False
scene.view_settings.view_transform = 'Filmic'
bpy.context.view_layer.update()

# ---- added for rendering (the .blend has no active camera and no usable light): camera, sun
cam_auto = bpy.data.cameras.new('AutoCamera')
cam_auto.lens = 50.0
cam_auto.sensor_width = 36.0
cam_auto.clip_end = 1000.0
ob_auto_camera = bpy.data.objects.new('AutoCamera', cam_auto)
scene.collection.objects.link(ob_auto_camera)
ob_auto_camera.location = (3.10799, -3.72959, 2.48639)
ob_auto_camera.rotation_euler = (1.09748, -7.21219e-08, 0.694738)
scene.camera = ob_auto_camera
light_auto_sun = bpy.data.lights.new('AutoSun', 'SUN')
light_auto_sun.energy = 3.0
light_auto_sun.angle = 0.0523599
ob_auto_sun = bpy.data.objects.new('AutoSun', light_auto_sun)
scene.collection.objects.link(ob_auto_sun)
ob_auto_sun.rotation_euler = (0.872665, 0.174533, 0.523599)
bpy.context.view_layer.update()
